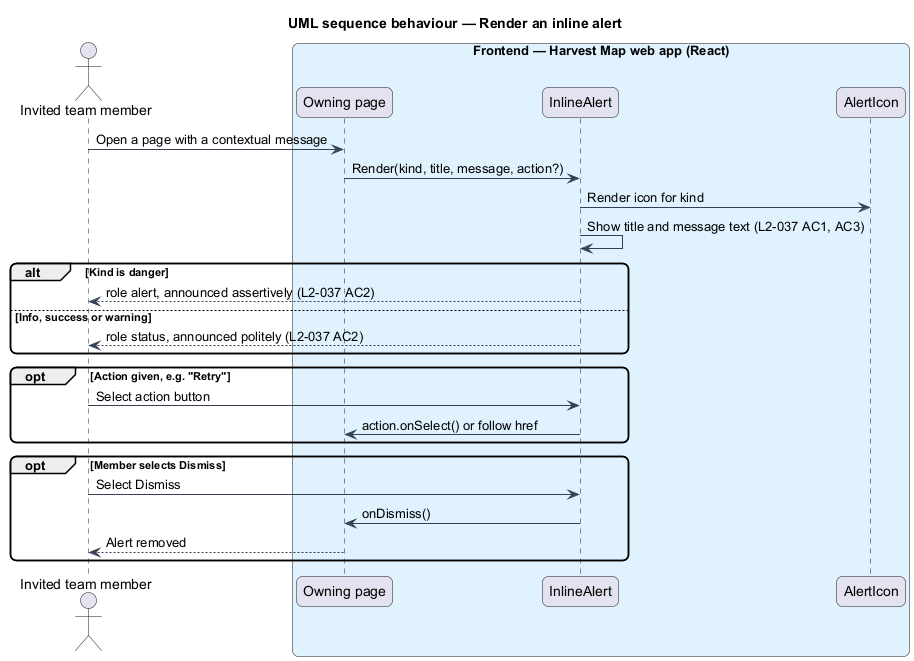

The diagram above was rendered by PlantUML. Its source (embedded in the PNG):
@startuml
title UML sequence behaviour — Render an inline alert
skinparam backgroundColor #FFFFFF
skinparam shadowing false
skinparam roundcorner 12
skinparam defaultFontName Arial
skinparam ArrowColor #344054
actor "Invited team member" as actor
box "Frontend — Harvest Map web app (React)" #E0F2FE
  participant "Owning page" as page
  participant "InlineAlert" as alert
  participant "AlertIcon" as icon
end box
actor -> page : Open a page with a contextual message
page -> alert : Render(kind, title, message, action?)
alert -> icon : Render icon for kind
alert -> alert : Show title and message text (L2-037 AC1, AC3)
alt Kind is danger
  alert --> actor : role alert, announced assertively (L2-037 AC2)
else Info, success or warning
  alert --> actor : role status, announced politely (L2-037 AC2)
end
opt Action given, e.g. "Retry"
  actor -> alert : Select action button
  alert -> page : action.onSelect() or follow href
end
opt Member selects Dismiss
  actor -> alert : Select Dismiss
  alert -> page : onDismiss()
  page --> actor : Alert removed
end
@enduml